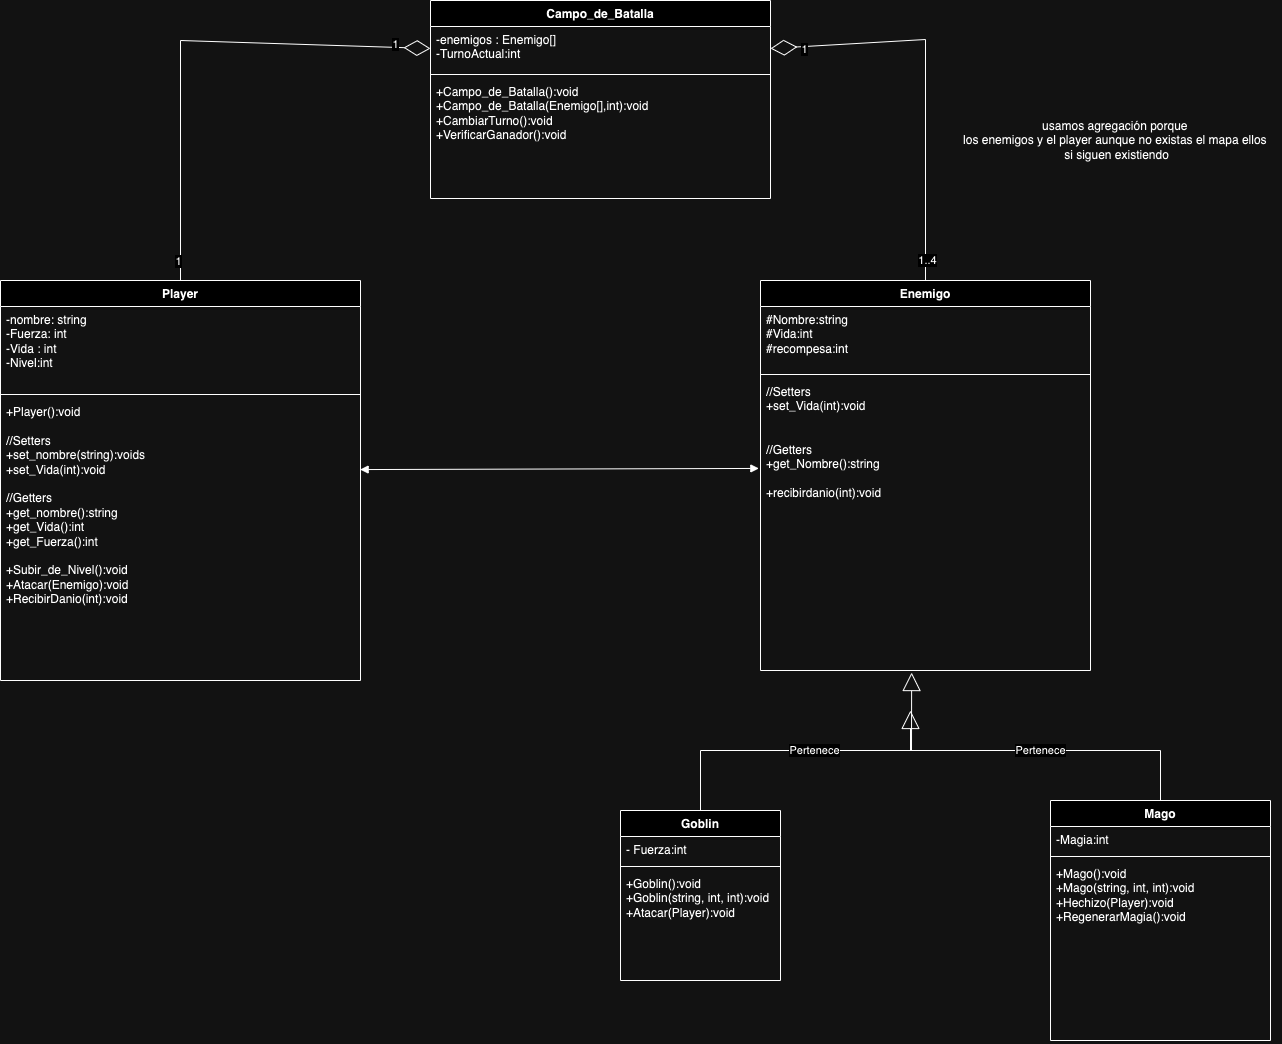

The diagram above was exported from draw.io. Its source (the exported page's mxGraphModel, read from the mxfile embedded in the PNG):
<mxGraphModel dx="1887" dy="1879" grid="1" gridSize="10" guides="1" tooltips="1" connect="1" arrows="1" fold="1" page="1" pageScale="1" pageWidth="827" pageHeight="1169" math="0" shadow="0">
  <root>
    <mxCell id="WIyWlLk6GJQsqaUBKTNV-0" />
    <mxCell id="WIyWlLk6GJQsqaUBKTNV-1" parent="WIyWlLk6GJQsqaUBKTNV-0" />
    <mxCell id="vMbT4NEho1Dt1SszRz1f-1" value="Player" style="swimlane;fontStyle=1;align=center;verticalAlign=top;childLayout=stackLayout;horizontal=1;startSize=26;horizontalStack=0;resizeParent=1;resizeParentMax=0;resizeLast=0;collapsible=1;marginBottom=0;whiteSpace=wrap;html=1;" parent="WIyWlLk6GJQsqaUBKTNV-1" vertex="1">
      <mxGeometry x="-40" y="170" width="360" height="400" as="geometry" />
    </mxCell>
    <mxCell id="vMbT4NEho1Dt1SszRz1f-2" value="-nombre: string&lt;div&gt;-Fuerza: int&lt;/div&gt;&lt;div&gt;-Vida : int&lt;/div&gt;&lt;div&gt;-Nivel:int&lt;/div&gt;&lt;div&gt;&lt;br&gt;&lt;/div&gt;&lt;div&gt;&lt;br&gt;&lt;/div&gt;" style="text;strokeColor=none;fillColor=none;align=left;verticalAlign=top;spacingLeft=4;spacingRight=4;overflow=hidden;rotatable=0;points=[[0,0.5],[1,0.5]];portConstraint=eastwest;whiteSpace=wrap;html=1;" parent="vMbT4NEho1Dt1SszRz1f-1" vertex="1">
      <mxGeometry y="26" width="360" height="84" as="geometry" />
    </mxCell>
    <mxCell id="vMbT4NEho1Dt1SszRz1f-3" value="" style="line;strokeWidth=1;fillColor=none;align=left;verticalAlign=middle;spacingTop=-1;spacingLeft=3;spacingRight=3;rotatable=0;labelPosition=right;points=[];portConstraint=eastwest;strokeColor=inherit;" parent="vMbT4NEho1Dt1SszRz1f-1" vertex="1">
      <mxGeometry y="110" width="360" height="8" as="geometry" />
    </mxCell>
    <mxCell id="vMbT4NEho1Dt1SszRz1f-4" value="+Player():void&lt;div&gt;&lt;br&gt;&lt;/div&gt;&lt;div&gt;//Setters&lt;br&gt;&lt;div&gt;+&lt;span style=&quot;background-color: initial;&quot;&gt;set_nombre(string):voids&lt;/span&gt;&lt;/div&gt;&lt;div&gt;&lt;div&gt;+set_Vida(int):void&lt;/div&gt;&lt;/div&gt;&lt;div&gt;&lt;div&gt;&lt;br&gt;&lt;/div&gt;&lt;/div&gt;&lt;div&gt;&lt;span style=&quot;background-color: initial;&quot;&gt;//Getters&lt;/span&gt;&lt;/div&gt;&lt;div&gt;&lt;div&gt;+get_nombre():string&lt;/div&gt;&lt;div&gt;&lt;div&gt;+get_Vida():int&lt;/div&gt;&lt;div&gt;&lt;/div&gt;&lt;/div&gt;&lt;div&gt;&lt;div&gt;+get_Fuerza():int&lt;/div&gt;&lt;div&gt;&lt;br&gt;&lt;/div&gt;&lt;div&gt;+Subir_de_Nivel():void&lt;/div&gt;&lt;div&gt;+Atacar(Enemigo):void&lt;/div&gt;&lt;div&gt;+RecibirDanio(int):void&lt;/div&gt;&lt;div&gt;&lt;br&gt;&lt;/div&gt;&lt;div&gt;&lt;/div&gt;&lt;/div&gt;&lt;div&gt;&lt;/div&gt;&lt;/div&gt;&lt;/div&gt;" style="text;strokeColor=none;fillColor=none;align=left;verticalAlign=top;spacingLeft=4;spacingRight=4;overflow=hidden;rotatable=0;points=[[0,0.5],[1,0.5]];portConstraint=eastwest;whiteSpace=wrap;html=1;" parent="vMbT4NEho1Dt1SszRz1f-1" vertex="1">
      <mxGeometry y="118" width="360" height="282" as="geometry" />
    </mxCell>
    <mxCell id="vMbT4NEho1Dt1SszRz1f-5" value="Enemigo" style="swimlane;fontStyle=1;align=center;verticalAlign=top;childLayout=stackLayout;horizontal=1;startSize=26;horizontalStack=0;resizeParent=1;resizeParentMax=0;resizeLast=0;collapsible=1;marginBottom=0;whiteSpace=wrap;html=1;" parent="WIyWlLk6GJQsqaUBKTNV-1" vertex="1">
      <mxGeometry x="720" y="170" width="330" height="390" as="geometry" />
    </mxCell>
    <mxCell id="vMbT4NEho1Dt1SszRz1f-6" value="#Nombre:string&lt;div&gt;&lt;span style=&quot;background-color: initial;&quot;&gt;#Vida:int&lt;/span&gt;&lt;/div&gt;&lt;div&gt;&lt;span style=&quot;background-color: initial;&quot;&gt;#recompesa:int&lt;/span&gt;&lt;/div&gt;&lt;div&gt;&lt;br&gt;&lt;/div&gt;&lt;div&gt;&lt;br&gt;&lt;/div&gt;" style="text;strokeColor=none;fillColor=none;align=left;verticalAlign=top;spacingLeft=4;spacingRight=4;overflow=hidden;rotatable=0;points=[[0,0.5],[1,0.5]];portConstraint=eastwest;whiteSpace=wrap;html=1;" parent="vMbT4NEho1Dt1SszRz1f-5" vertex="1">
      <mxGeometry y="26" width="330" height="64" as="geometry" />
    </mxCell>
    <mxCell id="vMbT4NEho1Dt1SszRz1f-7" value="" style="line;strokeWidth=1;fillColor=none;align=left;verticalAlign=middle;spacingTop=-1;spacingLeft=3;spacingRight=3;rotatable=0;labelPosition=right;points=[];portConstraint=eastwest;strokeColor=inherit;" parent="vMbT4NEho1Dt1SszRz1f-5" vertex="1">
      <mxGeometry y="90" width="330" height="8" as="geometry" />
    </mxCell>
    <mxCell id="vMbT4NEho1Dt1SszRz1f-8" value="&lt;div&gt;&lt;div&gt;&lt;span style=&quot;background-color: initial;&quot;&gt;//Setters&lt;/span&gt;&lt;/div&gt;&lt;/div&gt;&lt;div&gt;&lt;div&gt;+set_Vida(int):void&lt;/div&gt;&lt;div&gt;&lt;br&gt;&lt;/div&gt;&lt;div&gt;&lt;br&gt;&lt;/div&gt;&lt;div&gt;//Getters&lt;/div&gt;&lt;div&gt;&lt;div&gt;+get_Nombre():string&lt;/div&gt;&lt;div&gt;&lt;br&gt;&lt;/div&gt;&lt;div&gt;+recibirdanio(int):void&lt;/div&gt;&lt;div&gt;&lt;div&gt;&lt;/div&gt;&lt;/div&gt;&lt;/div&gt;&lt;div&gt;&lt;div&gt;&lt;div&gt;&lt;br&gt;&lt;/div&gt;&lt;div&gt;&lt;div&gt;&lt;div&gt;&lt;div&gt;&lt;div&gt;&lt;div&gt;&lt;div&gt;&lt;/div&gt;&lt;/div&gt;&lt;div&gt;&lt;/div&gt;&lt;/div&gt;&lt;div&gt;&lt;br&gt;&lt;/div&gt;&lt;/div&gt;&lt;div&gt;&lt;br&gt;&lt;/div&gt;&lt;div&gt;&lt;div&gt;&lt;div&gt;&lt;/div&gt;&lt;/div&gt;&lt;div&gt;&lt;/div&gt;&lt;/div&gt;&lt;div&gt;&lt;br&gt;&lt;/div&gt;&lt;/div&gt;&lt;div&gt;&lt;div&gt;&lt;div&gt;&lt;/div&gt;&lt;/div&gt;&lt;div&gt;&lt;/div&gt;&lt;/div&gt;&lt;div&gt;&lt;br&gt;&lt;/div&gt;&lt;div&gt;&lt;/div&gt;&lt;/div&gt;&lt;div&gt;&lt;/div&gt;&lt;/div&gt;&lt;div&gt;&lt;/div&gt;&lt;/div&gt;&lt;div&gt;&lt;/div&gt;&lt;/div&gt;&lt;div&gt;&lt;/div&gt;&lt;/div&gt;" style="text;strokeColor=none;fillColor=none;align=left;verticalAlign=top;spacingLeft=4;spacingRight=4;overflow=hidden;rotatable=0;points=[[0,0.5],[1,0.5]];portConstraint=eastwest;whiteSpace=wrap;html=1;" parent="vMbT4NEho1Dt1SszRz1f-5" vertex="1">
      <mxGeometry y="98" width="330" height="292" as="geometry" />
    </mxCell>
    <mxCell id="eIEn3QGmYZYZ9sZl8bd3-0" value="Goblin" style="swimlane;fontStyle=1;align=center;verticalAlign=top;childLayout=stackLayout;horizontal=1;startSize=26;horizontalStack=0;resizeParent=1;resizeParentMax=0;resizeLast=0;collapsible=1;marginBottom=0;whiteSpace=wrap;html=1;" parent="WIyWlLk6GJQsqaUBKTNV-1" vertex="1">
      <mxGeometry x="580" y="700" width="160" height="170" as="geometry" />
    </mxCell>
    <mxCell id="eIEn3QGmYZYZ9sZl8bd3-1" value="- Fuerza:int" style="text;strokeColor=none;fillColor=none;align=left;verticalAlign=top;spacingLeft=4;spacingRight=4;overflow=hidden;rotatable=0;points=[[0,0.5],[1,0.5]];portConstraint=eastwest;whiteSpace=wrap;html=1;" parent="eIEn3QGmYZYZ9sZl8bd3-0" vertex="1">
      <mxGeometry y="26" width="160" height="26" as="geometry" />
    </mxCell>
    <mxCell id="eIEn3QGmYZYZ9sZl8bd3-2" value="" style="line;strokeWidth=1;fillColor=none;align=left;verticalAlign=middle;spacingTop=-1;spacingLeft=3;spacingRight=3;rotatable=0;labelPosition=right;points=[];portConstraint=eastwest;strokeColor=inherit;" parent="eIEn3QGmYZYZ9sZl8bd3-0" vertex="1">
      <mxGeometry y="52" width="160" height="8" as="geometry" />
    </mxCell>
    <mxCell id="eIEn3QGmYZYZ9sZl8bd3-3" value="+Goblin():void&lt;div&gt;+Goblin(string, int, int):void&lt;/div&gt;&lt;div&gt;+Atacar(Player):void&lt;/div&gt;&lt;div&gt;&lt;br&gt;&lt;div&gt;&lt;br&gt;&lt;/div&gt;&lt;/div&gt;" style="text;strokeColor=none;fillColor=none;align=left;verticalAlign=top;spacingLeft=4;spacingRight=4;overflow=hidden;rotatable=0;points=[[0,0.5],[1,0.5]];portConstraint=eastwest;whiteSpace=wrap;html=1;" parent="eIEn3QGmYZYZ9sZl8bd3-0" vertex="1">
      <mxGeometry y="60" width="160" height="110" as="geometry" />
    </mxCell>
    <mxCell id="eIEn3QGmYZYZ9sZl8bd3-4" value="Mago" style="swimlane;fontStyle=1;align=center;verticalAlign=top;childLayout=stackLayout;horizontal=1;startSize=26;horizontalStack=0;resizeParent=1;resizeParentMax=0;resizeLast=0;collapsible=1;marginBottom=0;whiteSpace=wrap;html=1;" parent="WIyWlLk6GJQsqaUBKTNV-1" vertex="1">
      <mxGeometry x="1010" y="690" width="220" height="240" as="geometry" />
    </mxCell>
    <mxCell id="eIEn3QGmYZYZ9sZl8bd3-5" value="-Magia:int" style="text;strokeColor=none;fillColor=none;align=left;verticalAlign=top;spacingLeft=4;spacingRight=4;overflow=hidden;rotatable=0;points=[[0,0.5],[1,0.5]];portConstraint=eastwest;whiteSpace=wrap;html=1;" parent="eIEn3QGmYZYZ9sZl8bd3-4" vertex="1">
      <mxGeometry y="26" width="220" height="26" as="geometry" />
    </mxCell>
    <mxCell id="eIEn3QGmYZYZ9sZl8bd3-6" value="" style="line;strokeWidth=1;fillColor=none;align=left;verticalAlign=middle;spacingTop=-1;spacingLeft=3;spacingRight=3;rotatable=0;labelPosition=right;points=[];portConstraint=eastwest;strokeColor=inherit;" parent="eIEn3QGmYZYZ9sZl8bd3-4" vertex="1">
      <mxGeometry y="52" width="220" height="8" as="geometry" />
    </mxCell>
    <mxCell id="eIEn3QGmYZYZ9sZl8bd3-7" value="+Mago():void&lt;div&gt;+Mago(string, int, int):void&lt;/div&gt;&lt;div&gt;+Hechizo(Player):void&lt;/div&gt;&lt;div&gt;+RegenerarMagia():void&lt;/div&gt;" style="text;strokeColor=none;fillColor=none;align=left;verticalAlign=top;spacingLeft=4;spacingRight=4;overflow=hidden;rotatable=0;points=[[0,0.5],[1,0.5]];portConstraint=eastwest;whiteSpace=wrap;html=1;" parent="eIEn3QGmYZYZ9sZl8bd3-4" vertex="1">
      <mxGeometry y="60" width="220" height="180" as="geometry" />
    </mxCell>
    <mxCell id="eIEn3QGmYZYZ9sZl8bd3-9" value="Pertenece" style="endArrow=block;endSize=16;endFill=0;html=1;rounded=0;exitX=0.5;exitY=0;exitDx=0;exitDy=0;" parent="WIyWlLk6GJQsqaUBKTNV-1" source="eIEn3QGmYZYZ9sZl8bd3-4" edge="1">
      <mxGeometry width="160" relative="1" as="geometry">
        <mxPoint x="670" y="520" as="sourcePoint" />
        <mxPoint x="870" y="600" as="targetPoint" />
        <Array as="points">
          <mxPoint x="1120" y="640" />
          <mxPoint x="870" y="640" />
        </Array>
      </mxGeometry>
    </mxCell>
    <mxCell id="eIEn3QGmYZYZ9sZl8bd3-10" value="Pertenece" style="endArrow=block;endSize=16;endFill=0;html=1;rounded=0;exitX=0.5;exitY=0;exitDx=0;exitDy=0;entryX=0.458;entryY=1.007;entryDx=0;entryDy=0;entryPerimeter=0;" parent="WIyWlLk6GJQsqaUBKTNV-1" source="eIEn3QGmYZYZ9sZl8bd3-0" target="vMbT4NEho1Dt1SszRz1f-8" edge="1">
      <mxGeometry width="160" relative="1" as="geometry">
        <mxPoint x="410" y="610" as="sourcePoint" />
        <mxPoint x="890" y="640" as="targetPoint" />
        <Array as="points">
          <mxPoint x="660" y="640" />
          <mxPoint x="871" y="640" />
        </Array>
      </mxGeometry>
    </mxCell>
    <mxCell id="eIEn3QGmYZYZ9sZl8bd3-14" value="Campo_de_Batalla" style="swimlane;fontStyle=1;align=center;verticalAlign=top;childLayout=stackLayout;horizontal=1;startSize=26;horizontalStack=0;resizeParent=1;resizeParentMax=0;resizeLast=0;collapsible=1;marginBottom=0;whiteSpace=wrap;html=1;" parent="WIyWlLk6GJQsqaUBKTNV-1" vertex="1">
      <mxGeometry x="390" y="-110" width="340" height="198" as="geometry" />
    </mxCell>
    <mxCell id="eIEn3QGmYZYZ9sZl8bd3-15" value="-enemigos : Enemigo[]&lt;div&gt;-TurnoActual:int&lt;/div&gt;" style="text;strokeColor=none;fillColor=none;align=left;verticalAlign=top;spacingLeft=4;spacingRight=4;overflow=hidden;rotatable=0;points=[[0,0.5],[1,0.5]];portConstraint=eastwest;whiteSpace=wrap;html=1;" parent="eIEn3QGmYZYZ9sZl8bd3-14" vertex="1">
      <mxGeometry y="26" width="340" height="44" as="geometry" />
    </mxCell>
    <mxCell id="eIEn3QGmYZYZ9sZl8bd3-16" value="" style="line;strokeWidth=1;fillColor=none;align=left;verticalAlign=middle;spacingTop=-1;spacingLeft=3;spacingRight=3;rotatable=0;labelPosition=right;points=[];portConstraint=eastwest;strokeColor=inherit;" parent="eIEn3QGmYZYZ9sZl8bd3-14" vertex="1">
      <mxGeometry y="70" width="340" height="8" as="geometry" />
    </mxCell>
    <mxCell id="eIEn3QGmYZYZ9sZl8bd3-17" value="&lt;div&gt;+Campo_de_Batalla():void&lt;/div&gt;&lt;div&gt;+Campo_de_Batalla(Enemigo[],int):void&lt;/div&gt;+CambiarTurno():void&lt;div&gt;+VerificarGanador():void&lt;/div&gt;" style="text;strokeColor=none;fillColor=none;align=left;verticalAlign=top;spacingLeft=4;spacingRight=4;overflow=hidden;rotatable=0;points=[[0,0.5],[1,0.5]];portConstraint=eastwest;whiteSpace=wrap;html=1;" parent="eIEn3QGmYZYZ9sZl8bd3-14" vertex="1">
      <mxGeometry y="78" width="340" height="120" as="geometry" />
    </mxCell>
    <mxCell id="eIEn3QGmYZYZ9sZl8bd3-18" value="" style="endArrow=diamondThin;endFill=0;endSize=24;html=1;rounded=0;exitX=0.5;exitY=0;exitDx=0;exitDy=0;entryX=0;entryY=0.5;entryDx=0;entryDy=0;" parent="WIyWlLk6GJQsqaUBKTNV-1" source="vMbT4NEho1Dt1SszRz1f-1" target="eIEn3QGmYZYZ9sZl8bd3-15" edge="1">
      <mxGeometry width="160" relative="1" as="geometry">
        <mxPoint x="170" y="120" as="sourcePoint" />
        <mxPoint x="140" y="-60" as="targetPoint" />
        <Array as="points">
          <mxPoint x="140" y="-70" />
        </Array>
      </mxGeometry>
    </mxCell>
    <mxCell id="eIEn3QGmYZYZ9sZl8bd3-27" value="1" style="edgeLabel;html=1;align=center;verticalAlign=middle;resizable=0;points=[];" parent="eIEn3QGmYZYZ9sZl8bd3-18" connectable="0" vertex="1">
      <mxGeometry x="0.8522" y="3" relative="1" as="geometry">
        <mxPoint as="offset" />
      </mxGeometry>
    </mxCell>
    <mxCell id="eIEn3QGmYZYZ9sZl8bd3-28" value="1" style="edgeLabel;html=1;align=center;verticalAlign=middle;resizable=0;points=[];" parent="eIEn3QGmYZYZ9sZl8bd3-18" connectable="0" vertex="1">
      <mxGeometry x="-0.9241" y="3" relative="1" as="geometry">
        <mxPoint y="-1" as="offset" />
      </mxGeometry>
    </mxCell>
    <mxCell id="eIEn3QGmYZYZ9sZl8bd3-19" value="" style="endArrow=diamondThin;endFill=0;endSize=24;html=1;rounded=0;entryX=1;entryY=0.5;entryDx=0;entryDy=0;exitX=0.5;exitY=0;exitDx=0;exitDy=0;" parent="WIyWlLk6GJQsqaUBKTNV-1" source="vMbT4NEho1Dt1SszRz1f-5" target="eIEn3QGmYZYZ9sZl8bd3-15" edge="1">
      <mxGeometry width="160" relative="1" as="geometry">
        <mxPoint x="750" as="sourcePoint" />
        <mxPoint x="910" as="targetPoint" />
        <Array as="points">
          <mxPoint x="885" y="-71" />
        </Array>
      </mxGeometry>
    </mxCell>
    <mxCell id="eIEn3QGmYZYZ9sZl8bd3-26" value="1..4" style="edgeLabel;html=1;align=center;verticalAlign=middle;resizable=0;points=[];" parent="eIEn3QGmYZYZ9sZl8bd3-19" connectable="0" vertex="1">
      <mxGeometry x="-0.8977" y="-1" relative="1" as="geometry">
        <mxPoint y="-1" as="offset" />
      </mxGeometry>
    </mxCell>
    <mxCell id="B0vFHwico227SNoeaZxM-19" value="1" style="edgeLabel;html=1;align=center;verticalAlign=middle;resizable=0;points=[];" vertex="1" connectable="0" parent="eIEn3QGmYZYZ9sZl8bd3-19">
      <mxGeometry x="0.8336" y="2" relative="1" as="geometry">
        <mxPoint as="offset" />
      </mxGeometry>
    </mxCell>
    <mxCell id="B0vFHwico227SNoeaZxM-15" value="" style="endArrow=block;startArrow=block;endFill=1;startFill=1;html=1;rounded=0;exitX=0.999;exitY=0.252;exitDx=0;exitDy=0;exitPerimeter=0;entryX=-0.005;entryY=0.308;entryDx=0;entryDy=0;entryPerimeter=0;" edge="1" parent="WIyWlLk6GJQsqaUBKTNV-1" source="vMbT4NEho1Dt1SszRz1f-4" target="vMbT4NEho1Dt1SszRz1f-8">
      <mxGeometry width="160" relative="1" as="geometry">
        <mxPoint x="400" y="330" as="sourcePoint" />
        <mxPoint x="560" y="330" as="targetPoint" />
      </mxGeometry>
    </mxCell>
    <mxCell id="B0vFHwico227SNoeaZxM-20" value="usamos agregación porque&amp;nbsp;&lt;div&gt;los enemigos y el player aunque no existas el mapa ellos&amp;nbsp;&lt;/div&gt;&lt;div&gt;si siguen existiendo&lt;/div&gt;" style="text;html=1;align=center;verticalAlign=middle;resizable=0;points=[];autosize=1;strokeColor=none;fillColor=none;" vertex="1" parent="WIyWlLk6GJQsqaUBKTNV-1">
      <mxGeometry x="911" width="330" height="60" as="geometry" />
    </mxCell>
  </root>
</mxGraphModel>